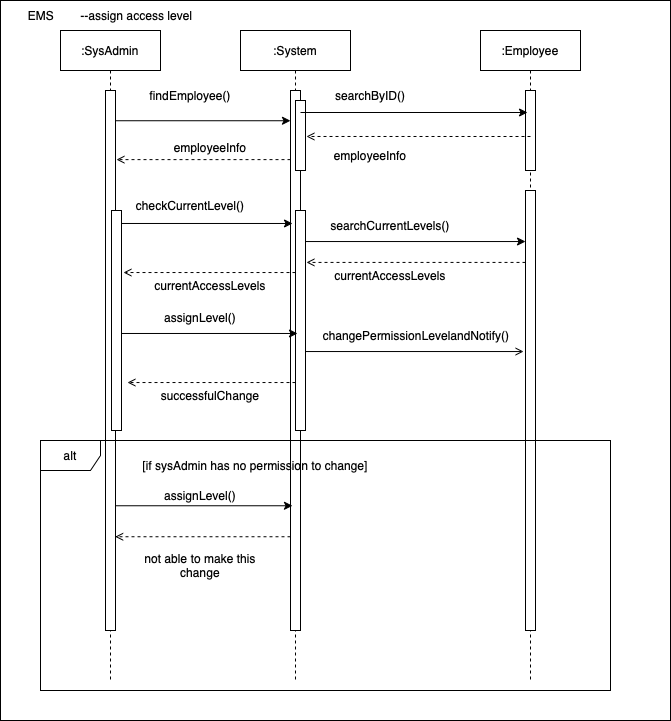

The diagram above was exported from draw.io. Its source (the exported page's mxGraphModel, read from the mxfile embedded in the PNG):
<mxGraphModel dx="961" dy="655" grid="1" gridSize="10" guides="1" tooltips="1" connect="1" arrows="1" fold="1" page="1" pageScale="1" pageWidth="850" pageHeight="1100" math="0" shadow="0">
  <root>
    <mxCell id="0" />
    <mxCell id="1" parent="0" />
    <mxCell id="fsH6Seu-TBzhWdxkR3a6-1" value="" style="rounded=0;whiteSpace=wrap;html=1;" vertex="1" parent="1">
      <mxGeometry x="20" y="30" width="670" height="720" as="geometry" />
    </mxCell>
    <mxCell id="fsH6Seu-TBzhWdxkR3a6-2" value="EMS&lt;span style=&quot;white-space: pre;&quot;&gt;&#09;--assign access level&lt;/span&gt;" style="text;html=1;strokeColor=none;fillColor=none;align=center;verticalAlign=middle;whiteSpace=wrap;rounded=0;" vertex="1" parent="1">
      <mxGeometry x="20" y="30" width="220" height="30" as="geometry" />
    </mxCell>
    <mxCell id="fsH6Seu-TBzhWdxkR3a6-3" value=":SysAdmin" style="shape=umlLifeline;perimeter=lifelinePerimeter;whiteSpace=wrap;html=1;container=1;collapsible=0;recursiveResize=0;outlineConnect=0;" vertex="1" parent="1">
      <mxGeometry x="80" y="60" width="100" height="650" as="geometry" />
    </mxCell>
    <mxCell id="fsH6Seu-TBzhWdxkR3a6-4" value="" style="html=1;points=[];perimeter=orthogonalPerimeter;" vertex="1" parent="fsH6Seu-TBzhWdxkR3a6-3">
      <mxGeometry x="45" y="60" width="10" height="540" as="geometry" />
    </mxCell>
    <mxCell id="fsH6Seu-TBzhWdxkR3a6-5" value="" style="html=1;points=[];perimeter=orthogonalPerimeter;" vertex="1" parent="fsH6Seu-TBzhWdxkR3a6-3">
      <mxGeometry x="51" y="180" width="10" height="220" as="geometry" />
    </mxCell>
    <mxCell id="fsH6Seu-TBzhWdxkR3a6-6" value=":System&lt;span style=&quot;caret-color: rgba(0, 0, 0, 0); color: rgba(0, 0, 0, 0); font-family: monospace; font-size: 0px; text-align: start;&quot;&gt;%3CmxGraphModel%3E%3Croot%3E%3CmxCell%20id%3D%220%22%2F%3E%3CmxCell%20id%3D%221%22%20parent%3D%220%22%2F%3E%3CmxCell%20id%3D%222%22%20value%3D%22%3AEmployee%22%20style%3D%22shape%3DumlLifeline%3Bperimeter%3DlifelinePerimeter%3BwhiteSpace%3Dwrap%3Bhtml%3D1%3Bcontainer%3D1%3Bcollapsible%3D0%3BrecursiveResize%3D0%3BoutlineConnect%3D0%3B%22%20vertex%3D%221%22%20parent%3D%221%22%3E%3CmxGeometry%20x%3D%2270%22%20y%3D%2260%22%20width%3D%22100%22%20height%3D%22300%22%20as%3D%22geometry%22%2F%3E%3C%2FmxCell%3E%3C%2Froot%3E%3C%2FmxGraphMode&lt;/span&gt;" style="shape=umlLifeline;perimeter=lifelinePerimeter;whiteSpace=wrap;html=1;container=1;collapsible=0;recursiveResize=0;outlineConnect=0;" vertex="1" parent="1">
      <mxGeometry x="260" y="60" width="110" height="650" as="geometry" />
    </mxCell>
    <mxCell id="fsH6Seu-TBzhWdxkR3a6-7" value="" style="html=1;points=[];perimeter=orthogonalPerimeter;" vertex="1" parent="fsH6Seu-TBzhWdxkR3a6-6">
      <mxGeometry x="50" y="60" width="10" height="540" as="geometry" />
    </mxCell>
    <mxCell id="fsH6Seu-TBzhWdxkR3a6-8" value="" style="html=1;points=[];perimeter=orthogonalPerimeter;" vertex="1" parent="fsH6Seu-TBzhWdxkR3a6-6">
      <mxGeometry x="55" y="70" width="10" height="70" as="geometry" />
    </mxCell>
    <mxCell id="fsH6Seu-TBzhWdxkR3a6-9" value="" style="html=1;points=[];perimeter=orthogonalPerimeter;" vertex="1" parent="fsH6Seu-TBzhWdxkR3a6-6">
      <mxGeometry x="55" y="180" width="10" height="220" as="geometry" />
    </mxCell>
    <mxCell id="fsH6Seu-TBzhWdxkR3a6-10" value=":Employee" style="shape=umlLifeline;perimeter=lifelinePerimeter;whiteSpace=wrap;html=1;container=1;collapsible=0;recursiveResize=0;outlineConnect=0;" vertex="1" parent="1">
      <mxGeometry x="500" y="60" width="100" height="650" as="geometry" />
    </mxCell>
    <mxCell id="fsH6Seu-TBzhWdxkR3a6-11" value="" style="html=1;points=[];perimeter=orthogonalPerimeter;" vertex="1" parent="fsH6Seu-TBzhWdxkR3a6-10">
      <mxGeometry x="45" y="60" width="10" height="80" as="geometry" />
    </mxCell>
    <mxCell id="fsH6Seu-TBzhWdxkR3a6-23" value="" style="html=1;points=[];perimeter=orthogonalPerimeter;" vertex="1" parent="fsH6Seu-TBzhWdxkR3a6-10">
      <mxGeometry x="45" y="160" width="10" height="440" as="geometry" />
    </mxCell>
    <mxCell id="fsH6Seu-TBzhWdxkR3a6-14" style="edgeStyle=none;rounded=0;orthogonalLoop=1;jettySize=auto;html=1;entryX=0;entryY=0.056;entryDx=0;entryDy=0;entryPerimeter=0;" edge="1" parent="1">
      <mxGeometry relative="1" as="geometry">
        <mxPoint x="135" y="150.24" as="sourcePoint" />
        <mxPoint x="310" y="150.24" as="targetPoint" />
      </mxGeometry>
    </mxCell>
    <mxCell id="fsH6Seu-TBzhWdxkR3a6-15" value="findEmployee()" style="text;html=1;strokeColor=none;fillColor=none;align=center;verticalAlign=middle;whiteSpace=wrap;rounded=0;" vertex="1" parent="1">
      <mxGeometry x="180" y="110" width="60" height="30" as="geometry" />
    </mxCell>
    <mxCell id="fsH6Seu-TBzhWdxkR3a6-16" style="edgeStyle=none;rounded=0;orthogonalLoop=1;jettySize=auto;html=1;entryX=0.2;entryY=0.275;entryDx=0;entryDy=0;entryPerimeter=0;" edge="1" parent="1" target="fsH6Seu-TBzhWdxkR3a6-11">
      <mxGeometry relative="1" as="geometry">
        <mxPoint x="320" y="142" as="sourcePoint" />
        <mxPoint x="490" y="142" as="targetPoint" />
      </mxGeometry>
    </mxCell>
    <mxCell id="fsH6Seu-TBzhWdxkR3a6-17" value="searchByID()" style="text;html=1;strokeColor=none;fillColor=none;align=center;verticalAlign=middle;whiteSpace=wrap;rounded=0;" vertex="1" parent="1">
      <mxGeometry x="360" y="110" width="60" height="30" as="geometry" />
    </mxCell>
    <mxCell id="fsH6Seu-TBzhWdxkR3a6-18" style="edgeStyle=none;rounded=0;orthogonalLoop=1;jettySize=auto;html=1;entryX=1.1;entryY=0.514;entryDx=0;entryDy=0;entryPerimeter=0;endArrow=open;endFill=0;dashed=1;exitX=0.5;exitY=0.575;exitDx=0;exitDy=0;exitPerimeter=0;" edge="1" parent="1" source="fsH6Seu-TBzhWdxkR3a6-11">
      <mxGeometry relative="1" as="geometry">
        <mxPoint x="485" y="165.98000000000002" as="sourcePoint" />
        <mxPoint x="326" y="165.98000000000002" as="targetPoint" />
      </mxGeometry>
    </mxCell>
    <mxCell id="fsH6Seu-TBzhWdxkR3a6-19" value="employeeInfo" style="text;html=1;strokeColor=none;fillColor=none;align=center;verticalAlign=middle;whiteSpace=wrap;rounded=0;" vertex="1" parent="1">
      <mxGeometry x="360" y="170" width="60" height="30" as="geometry" />
    </mxCell>
    <mxCell id="fsH6Seu-TBzhWdxkR3a6-20" style="edgeStyle=none;rounded=0;orthogonalLoop=1;jettySize=auto;html=1;entryX=1.1;entryY=0.128;entryDx=0;entryDy=0;entryPerimeter=0;endArrow=open;endFill=0;dashed=1;" edge="1" parent="1">
      <mxGeometry relative="1" as="geometry">
        <mxPoint x="310" y="189.12" as="sourcePoint" />
        <mxPoint x="136" y="189.12" as="targetPoint" />
      </mxGeometry>
    </mxCell>
    <mxCell id="fsH6Seu-TBzhWdxkR3a6-21" value="employeeInfo" style="text;html=1;strokeColor=none;fillColor=none;align=center;verticalAlign=middle;whiteSpace=wrap;rounded=0;" vertex="1" parent="1">
      <mxGeometry x="200" y="162" width="60" height="30" as="geometry" />
    </mxCell>
    <mxCell id="fsH6Seu-TBzhWdxkR3a6-24" value="checkCurrentLevel()" style="text;html=1;strokeColor=none;fillColor=none;align=center;verticalAlign=middle;whiteSpace=wrap;rounded=0;" vertex="1" parent="1">
      <mxGeometry x="180" y="220" width="60" height="30" as="geometry" />
    </mxCell>
    <mxCell id="fsH6Seu-TBzhWdxkR3a6-25" style="edgeStyle=none;rounded=0;orthogonalLoop=1;jettySize=auto;html=1;entryX=-0.3;entryY=0.059;entryDx=0;entryDy=0;entryPerimeter=0;" edge="1" parent="1">
      <mxGeometry relative="1" as="geometry">
        <mxPoint x="141" y="252.98000000000002" as="sourcePoint" />
        <mxPoint x="312" y="252.98000000000002" as="targetPoint" />
      </mxGeometry>
    </mxCell>
    <mxCell id="fsH6Seu-TBzhWdxkR3a6-26" value="searchCurrentLevels()" style="text;html=1;strokeColor=none;fillColor=none;align=center;verticalAlign=middle;whiteSpace=wrap;rounded=0;" vertex="1" parent="1">
      <mxGeometry x="380" y="240" width="60" height="30" as="geometry" />
    </mxCell>
    <mxCell id="fsH6Seu-TBzhWdxkR3a6-27" style="rounded=0;orthogonalLoop=1;jettySize=auto;html=1;entryX=0;entryY=0.116;entryDx=0;entryDy=0;entryPerimeter=0;" edge="1" parent="1" source="fsH6Seu-TBzhWdxkR3a6-9" target="fsH6Seu-TBzhWdxkR3a6-23">
      <mxGeometry relative="1" as="geometry" />
    </mxCell>
    <mxCell id="fsH6Seu-TBzhWdxkR3a6-28" style="edgeStyle=none;rounded=0;orthogonalLoop=1;jettySize=auto;html=1;entryX=1.1;entryY=0.236;entryDx=0;entryDy=0;entryPerimeter=0;endArrow=open;endFill=0;dashed=1;" edge="1" parent="1" source="fsH6Seu-TBzhWdxkR3a6-23" target="fsH6Seu-TBzhWdxkR3a6-9">
      <mxGeometry relative="1" as="geometry" />
    </mxCell>
    <mxCell id="fsH6Seu-TBzhWdxkR3a6-29" value="currentAccessLevels" style="text;html=1;strokeColor=none;fillColor=none;align=center;verticalAlign=middle;whiteSpace=wrap;rounded=0;" vertex="1" parent="1">
      <mxGeometry x="380" y="290" width="60" height="30" as="geometry" />
    </mxCell>
    <mxCell id="fsH6Seu-TBzhWdxkR3a6-30" style="edgeStyle=none;rounded=0;orthogonalLoop=1;jettySize=auto;html=1;entryX=1.2;entryY=0.282;entryDx=0;entryDy=0;entryPerimeter=0;endArrow=open;endFill=0;dashed=1;" edge="1" parent="1" source="fsH6Seu-TBzhWdxkR3a6-9" target="fsH6Seu-TBzhWdxkR3a6-5">
      <mxGeometry relative="1" as="geometry" />
    </mxCell>
    <mxCell id="fsH6Seu-TBzhWdxkR3a6-31" value="currentAccessLevels" style="text;html=1;strokeColor=none;fillColor=none;align=center;verticalAlign=middle;whiteSpace=wrap;rounded=0;" vertex="1" parent="1">
      <mxGeometry x="200" y="300" width="60" height="30" as="geometry" />
    </mxCell>
    <mxCell id="fsH6Seu-TBzhWdxkR3a6-32" style="edgeStyle=none;rounded=0;orthogonalLoop=1;jettySize=auto;html=1;entryX=0.2;entryY=0.559;entryDx=0;entryDy=0;entryPerimeter=0;" edge="1" parent="1" source="fsH6Seu-TBzhWdxkR3a6-5" target="fsH6Seu-TBzhWdxkR3a6-9">
      <mxGeometry relative="1" as="geometry" />
    </mxCell>
    <mxCell id="fsH6Seu-TBzhWdxkR3a6-33" value="assignLevel()" style="text;html=1;strokeColor=none;fillColor=none;align=center;verticalAlign=middle;whiteSpace=wrap;rounded=0;" vertex="1" parent="1">
      <mxGeometry x="190" y="332" width="60" height="30" as="geometry" />
    </mxCell>
    <mxCell id="fsH6Seu-TBzhWdxkR3a6-34" style="edgeStyle=none;rounded=0;orthogonalLoop=1;jettySize=auto;html=1;entryX=-0.2;entryY=0.366;entryDx=0;entryDy=0;entryPerimeter=0;endArrow=open;endFill=0;" edge="1" parent="1" source="fsH6Seu-TBzhWdxkR3a6-9" target="fsH6Seu-TBzhWdxkR3a6-23">
      <mxGeometry relative="1" as="geometry" />
    </mxCell>
    <mxCell id="fsH6Seu-TBzhWdxkR3a6-35" value="changePermissionLevelandNotify()" style="text;html=1;strokeColor=none;fillColor=none;align=center;verticalAlign=middle;whiteSpace=wrap;rounded=0;" vertex="1" parent="1">
      <mxGeometry x="406" y="350" width="60" height="30" as="geometry" />
    </mxCell>
    <mxCell id="fsH6Seu-TBzhWdxkR3a6-37" style="edgeStyle=none;rounded=0;orthogonalLoop=1;jettySize=auto;html=1;entryX=1.6;entryY=0.782;entryDx=0;entryDy=0;entryPerimeter=0;endArrow=open;endFill=0;dashed=1;" edge="1" parent="1" source="fsH6Seu-TBzhWdxkR3a6-9" target="fsH6Seu-TBzhWdxkR3a6-5">
      <mxGeometry relative="1" as="geometry" />
    </mxCell>
    <mxCell id="fsH6Seu-TBzhWdxkR3a6-38" value="successfulChange" style="text;html=1;strokeColor=none;fillColor=none;align=center;verticalAlign=middle;whiteSpace=wrap;rounded=0;" vertex="1" parent="1">
      <mxGeometry x="200" y="410" width="60" height="30" as="geometry" />
    </mxCell>
    <mxCell id="fsH6Seu-TBzhWdxkR3a6-39" value="alt" style="shape=umlFrame;whiteSpace=wrap;html=1;" vertex="1" parent="1">
      <mxGeometry x="60" y="470" width="570" height="250" as="geometry" />
    </mxCell>
    <mxCell id="fsH6Seu-TBzhWdxkR3a6-40" value="[if sysAdmin has no permission to change]" style="text;html=1;strokeColor=none;fillColor=none;align=center;verticalAlign=middle;whiteSpace=wrap;rounded=0;" vertex="1" parent="1">
      <mxGeometry x="140" y="480" width="270" height="30" as="geometry" />
    </mxCell>
    <mxCell id="fsH6Seu-TBzhWdxkR3a6-41" value="assignLevel()" style="text;html=1;strokeColor=none;fillColor=none;align=center;verticalAlign=middle;whiteSpace=wrap;rounded=0;" vertex="1" parent="1">
      <mxGeometry x="190" y="510" width="60" height="30" as="geometry" />
    </mxCell>
    <mxCell id="fsH6Seu-TBzhWdxkR3a6-42" style="edgeStyle=none;rounded=0;orthogonalLoop=1;jettySize=auto;html=1;entryX=0.2;entryY=0.769;entryDx=0;entryDy=0;entryPerimeter=0;" edge="1" parent="1" source="fsH6Seu-TBzhWdxkR3a6-4" target="fsH6Seu-TBzhWdxkR3a6-7">
      <mxGeometry relative="1" as="geometry" />
    </mxCell>
    <mxCell id="fsH6Seu-TBzhWdxkR3a6-43" style="edgeStyle=none;rounded=0;orthogonalLoop=1;jettySize=auto;html=1;entryX=0.131;entryY=0.385;entryDx=0;entryDy=0;entryPerimeter=0;endArrow=open;endFill=0;dashed=1;" edge="1" parent="1" source="fsH6Seu-TBzhWdxkR3a6-7" target="fsH6Seu-TBzhWdxkR3a6-39">
      <mxGeometry relative="1" as="geometry" />
    </mxCell>
    <mxCell id="fsH6Seu-TBzhWdxkR3a6-44" value="not able to make this change" style="text;html=1;strokeColor=none;fillColor=none;align=center;verticalAlign=middle;whiteSpace=wrap;rounded=0;" vertex="1" parent="1">
      <mxGeometry x="160" y="580" width="120" height="30" as="geometry" />
    </mxCell>
  </root>
</mxGraphModel>